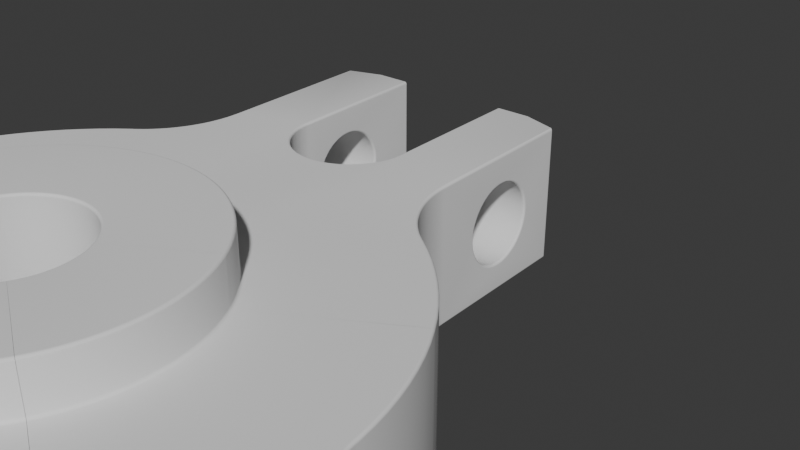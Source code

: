 # Source: Simetrica.blend  (saved by Blender 4.3.34; exported with 4.5.12 LTS)
import bpy
from mathutils import Matrix  # noqa: F401  (used for matrix-valued properties, if any)

bpy.ops.wm.read_factory_settings(use_empty=True)
scene = bpy.context.scene
scene.name = 'Scene'

# ---- collections
col_collection = bpy.data.collections.new('Collection'); scene.collection.children.link(col_collection)

# ---- node groups
ng_smooth_by_angle = bpy.data.node_groups.new('Smooth by Angle', 'GeometryNodeTree')
_s = ng_smooth_by_angle.interface.new_socket(name='Mesh', in_out='OUTPUT', socket_type='NodeSocketGeometry')
_s = ng_smooth_by_angle.interface.new_socket(name='Mesh', in_out='INPUT', socket_type='NodeSocketGeometry')
_s = ng_smooth_by_angle.interface.new_socket(name='Angle', in_out='INPUT', socket_type='NodeSocketFloat')
_s.subtype = 'ANGLE'
_s.default_value = 0.5236
_s.min_value = 0.0
_s.max_value = 3.142
_s.description = 'Maximum face angle for smooth edges'
_s = ng_smooth_by_angle.interface.new_socket(name='Ignore Sharpness', in_out='INPUT', socket_type='NodeSocketBool')
_s.force_non_field = True
ng_smooth_by_angle.description = 'Set the sharpness of mesh edges based on the angle between the neighboring faces'
ng_smooth_by_angle.is_modifier = True
_N = ng_smooth_by_angle.nodes; _L = ng_smooth_by_angle.links
n0 = _N.new('GeometryNodeSetShadeSmooth'); n0.name = 'Set Shade Smooth'; n0.location = (120, -80)
n0.domain = 'EDGE'
n1 = _N.new('GeometryNodeSetShadeSmooth'); n1.name = 'Set Shade Smooth.001'; n1.location = (300, -80)
n2 = _N.new('NodeGroupOutput'); n2.name = 'Group Output'; n2.location = (480, -80)
n3 = _N.new('GeometryNodeInputMeshEdgeAngle'); n3.name = 'Edge Angle'; n3.location = (-440, -240)
n4 = _N.new('NodeGroupInput'); n4.name = 'Group Input'; n4.location = (-80, -80)
n5 = _N.new('GeometryNodeInputEdgeSmooth'); n5.name = 'Is Edge Smooth'; n5.location = (-260, -120)
n6 = _N.new('GeometryNodeInputShadeSmooth'); n6.name = 'Is Shade Smooth'; n6.location = (-440, -397)
n7 = _N.new('FunctionNodeCompare'); n7.name = 'Compare'; n7.location = (-260, -260)
n7.operation = 'LESS_EQUAL'
n7.inputs[6].default_value = (0.0, 0.0, 0.0, 0.0)
n7.inputs[7].default_value = (0.0, 0.0, 0.0, 0.0)
n8 = _N.new('FunctionNodeBooleanMath'); n8.name = 'Boolean Math.001'; n8.location = (-80, -260)
n9 = _N.new('NodeGroupInput'); n9.name = 'Group Input.001'; n9.location = (-440, -329)
n10 = _N.new('NodeGroupInput'); n10.name = 'Group Input.002'; n10.location = (-259, -189)
n11 = _N.new('FunctionNodeBooleanMath'); n11.name = 'Boolean Math'; n11.location = (-80, -149)
n11.operation = 'OR'
n12 = _N.new('FunctionNodeBooleanMath'); n12.name = 'Boolean Math.002'; n12.location = (-260, -380)
n12.operation = 'OR'
n13 = _N.new('NodeGroupInput'); n13.name = 'Group Input.003'; n13.location = (-440, -460)
_L.new(n3.outputs[0], n7.inputs[0])
_L.new(n1.outputs[0], n2.inputs[0])
_L.new(n9.outputs[1], n7.inputs[1])
_L.new(n7.outputs[0], n8.inputs[0])
_L.new(n4.outputs[0], n0.inputs[0])
_L.new(n0.outputs[0], n1.inputs[0])
_L.new(n8.outputs[0], n0.inputs[2])
_L.new(n10.outputs[2], n11.inputs[1])
_L.new(n5.outputs[0], n11.inputs[0])
_L.new(n11.outputs[0], n0.inputs[1])
_L.new(n13.outputs[2], n12.inputs[1])
_L.new(n6.outputs[0], n12.inputs[0])
_L.new(n12.outputs[0], n8.inputs[1])
n2.is_active_output = True

# ---- world
world_world = bpy.data.worlds.new('World'); scene.world = world_world
world_world.use_nodes = True; world_world.node_tree.nodes.clear()
_N = world_world.node_tree.nodes; _L = world_world.node_tree.links
n0 = _N.new('ShaderNodeOutputWorld'); n0.name = 'World Output'; n0.location = (300, 300)
n1 = _N.new('ShaderNodeBackground'); n1.name = 'Background'; n1.location = (10, 300)
n1.inputs[0].default_value = (0.05088, 0.05088, 0.05088, 1.0)
_L.new(n1.outputs[0], n0.inputs[0])
n0.is_active_output = True
world_world.color = (0.05088, 0.05088, 0.05088)
world_world.sun_shadow_jitter_overblur = 0.0

# ---- meshes
me_plane = bpy.data.meshes.new('Plane')
me_plane.from_pydata([(0.608, 2.327, 0.3234), (0.7813, 1.177, 0.3234), (1.183, 0.7679, 0.3234), (0.167, 1.468, 0.3234), (0.2556, 1.596, 0.3234), (0.2617, 1.617, 0.3234), (0.6471, 1.362, 0.3234), (0.6858, 1.288, 0.3234), (0.7364, 1.221, 0.3234), (0.227, 1.535, 0.3234), (0.2328, 1.544, 0.3234), (0.2589, 1.607, 0.3234), (0.6107, 1.503, 0.3234), (0.7227, 1.237, 0.3234), (0.6081, 1.545, 0.3234), (0.1195, 1.438, 0.3234), (0.6264, 1.421, 0.3234), (0.6212, 1.442, 0.3234), (0.675, 1.306, 0.3234), (0.8141, 1.151, 0.3234), (0.2688, 1.142, 0.3234), (0.1488, 1.455, 0.3234), (0.2432, 1.564, 0.3234), (0.7974, 1.164, 0.3234), (0.6325, 1.401, 0.3234), (0.7508, 1.206, 0.3234), (0.2382, 1.554, 0.3234), (0.6134, 1.483, 0.3234), (1.141, 0.8288, 0.3234), (1.048, 0.9435, 0.3234), (0.9435, 1.048, 0.3234), (0.8288, 1.141, 0.3234), (0.609, 1.524, 0.3234), (0.09895, 1.429, 0.3234), (0.2687, 1.684, 0.3234), (1.221, 0.705, 0.3234), (0.05589, 1.416, 0.3234), (0.06685, 1.418, 0.3234), (0.2141, 1.516, 0.3234), (0.2478, 1.575, 0.3234), (0.2688, 2.381, 0.3234), (0.158, 1.461, 0.3234), (0.1998, 1.499, 0.3234), (0.2071, 1.507, 0.3234), (0.2519, 1.585, 0.3234), (0.264, 1.628, 0.3234), (0.04483, 1.414, 0.3234), (0.1756, 1.475, 0.3234), (0.184, 1.483, 0.3234), (1.096, 0.8873, 0.3234), (0.1093, 1.433, 0.3234), (0.1392, 1.449, 0.3234), (0.2683, 1.662, 0.3234), (0.6168, 1.462, 0.3234), (0.7657, 1.191, 0.3234), (0.1295, 1.443, 0.3234), (0.2673, 1.651, 0.3234), (0.2687, 1.673, 0.3234), (0.8873, 1.096, 0.3234), (0.997, 0.997, 0.3234), (0.6556, 1.343, 0.3234), (0.6649, 1.324, 0.3234), (0.03369, 1.412, 0.3234), (0.0884, 1.425, 0.3234), (0.2207, 1.525, 0.3234), (0.1921, 1.491, 0.3234), (0.6393, 1.381, 0.3234), (0.6974, 1.27, 0.3234), (0.7097, 1.253, 0.3234), (0.0, 1.41, 0.3234), (0.02249, 1.411, 0.3234), (0.2659, 1.64, 0.3234), (0.01126, 1.41, 0.3234), (0.07769, 1.421, 0.3234), (0.7813, 1.177, 2.98e-07), (1.183, 0.7679, 2.98e-07), (0.167, 1.468, 2.98e-07), (0.2556, 1.596, 2.98e-07), (0.2617, 1.617, 2.98e-07), (0.6471, 1.362, 2.98e-07), (0.6858, 1.288, 2.98e-07), (0.7364, 1.221, 2.98e-07), (0.227, 1.535, 2.98e-07), (0.2328, 1.544, 2.98e-07), (0.2589, 1.607, 2.98e-07), (0.6107, 1.503, 2.98e-07), (0.7227, 1.237, 2.98e-07), (0.6081, 1.545, 2.98e-07), (0.1195, 1.438, 2.98e-07), (0.6264, 1.421, 2.98e-07), (0.6212, 1.442, 2.98e-07), (0.675, 1.306, 2.98e-07), (0.8141, 1.151, 2.98e-07), (0.1488, 1.455, 2.98e-07), (0.2432, 1.564, 2.98e-07), (0.7974, 1.164, 2.98e-07), (0.6325, 1.401, 2.98e-07), (0.7508, 1.206, 2.98e-07), (0.2382, 1.554, 2.98e-07), (0.6134, 1.483, 2.98e-07), (1.141, 0.8288, 2.98e-07), (1.048, 0.9435, 2.98e-07), (0.9435, 1.048, 2.98e-07), (0.8288, 1.141, 2.98e-07), (0.609, 1.524, 2.98e-07), (0.09895, 1.429, 2.98e-07), (0.2687, 1.684, 2.98e-07), (1.221, 0.705, 0.0), (0.05589, 1.416, 2.98e-07), (0.06685, 1.418, 2.98e-07), (0.2141, 1.516, 2.98e-07), (0.2478, 1.575, 2.98e-07), (0.158, 1.461, 2.98e-07), (0.1998, 1.499, 2.98e-07), (0.2071, 1.507, 2.98e-07), (0.2519, 1.585, 2.98e-07), (0.264, 1.628, 2.98e-07), (0.04483, 1.414, 2.98e-07), (0.1756, 1.475, 2.98e-07), (0.184, 1.483, 2.98e-07), (1.096, 0.8873, 2.98e-07), (0.1093, 1.433, 2.98e-07), (0.1392, 1.449, 2.98e-07), (0.2683, 1.662, 2.98e-07), (0.6168, 1.462, 2.98e-07), (0.7657, 1.191, 2.98e-07), (0.1295, 1.443, 2.98e-07), (0.2673, 1.651, 2.98e-07), (0.2687, 1.673, 2.98e-07), (0.8873, 1.096, 2.98e-07), (0.997, 0.997, 2.98e-07), (0.6556, 1.343, 2.98e-07), (0.6649, 1.324, 2.98e-07), (0.03369, 1.412, 2.98e-07), (0.0884, 1.425, 2.98e-07), (0.2207, 1.525, 2.98e-07), (0.1921, 1.491, 2.98e-07), (0.6393, 1.381, 2.98e-07), (0.6974, 1.27, 2.98e-07), (0.7097, 1.253, 2.98e-07), (2.011e-08, 1.41, 2.98e-07), (0.02249, 1.411, 2.98e-07), (0.2659, 1.64, 2.98e-07), (0.01126, 1.41, 2.98e-07), (0.07769, 1.421, 2.98e-07), (0.608, 2.131, 2.98e-07), (0.608, 2.13, 0.02366), (0.608, 2.125, 0.04695), (0.608, 2.118, 0.0695), (0.608, 2.108, 0.09096), (0.608, 2.095, 0.111), (0.608, 2.08, 0.1292), (0.608, 2.063, 0.1455), (0.608, 2.043, 0.1594), (0.608, 2.023, 0.1708), (0.608, 2.001, 0.1796), (0.608, 1.978, 0.1855), (0.608, 1.954, 0.1884), (0.608, 1.93, 0.1884), (0.608, 1.907, 0.1855), (0.608, 1.884, 0.1796), (0.608, 1.862, 0.1708), (0.608, 1.841, 0.1594), (0.608, 1.822, 0.1455), (0.608, 1.805, 0.1292), (0.608, 1.79, 0.111), (0.608, 1.777, 0.09096), (0.608, 1.767, 0.0695), (0.608, 1.759, 0.04695), (0.608, 1.755, 0.02366), (0.608, 1.753, 2.98e-07), (0.2688, 2.132, 2.428e-07), (0.2688, 2.131, 0.02366), (0.2688, 2.127, 0.04695), (0.2688, 2.119, 0.0695), (0.2688, 2.109, 0.09096), (0.2688, 2.096, 0.111), (0.2688, 2.081, 0.1292), (0.2688, 2.064, 0.1455), (0.2688, 2.045, 0.1594), (0.2688, 2.024, 0.1708), (0.2688, 2.002, 0.1796), (0.2688, 1.979, 0.1855), (0.2688, 1.956, 0.1884), (0.2688, 1.932, 0.1884), (0.2688, 1.908, 0.1855), (0.2688, 1.885, 0.1796), (0.2688, 1.863, 0.1708), (0.2688, 1.842, 0.1594), (0.2688, 1.823, 0.1455), (0.2688, 1.806, 0.1292), (0.2688, 1.791, 0.111), (0.2688, 1.778, 0.09096), (0.2688, 1.768, 0.0695), (0.2688, 1.761, 0.04695), (0.2688, 1.756, 0.02366), (0.2688, 1.755, 2.428e-07), (0.2688, 2.381, 2.98e-07), (0.0, 0.7488, 0.3234), (0.6485, 0.3744, 0.3234), (0.628, 0.4078, 0.3234), (0.6058, 0.4401, 0.3234), (0.5819, 0.4712, 0.3234), (0.5565, 0.501, 0.3234), (0.5295, 0.5295, 0.3234), (0.501, 0.5565, 0.3234), (0.4712, 0.5819, 0.3234), (0.4401, 0.6058, 0.3234), (0.4078, 0.628, 0.3234), (0.3744, 0.6485, 0.3234), (0.3399, 0.6672, 0.3234), (0.3046, 0.6841, 0.3234), (0.2683, 0.6991, 0.3234), (0.2314, 0.7122, 0.3234), (0.1938, 0.7233, 0.3234), (0.1557, 0.7324, 0.3234), (0.1171, 0.7396, 0.3234), (0.07827, 0.7447, 0.3234), (0.03919, 0.7478, 0.3234), (0.0, 0.7488, 0.5264), (0.6485, 0.3744, 0.5264), (0.628, 0.4078, 0.5264), (0.6058, 0.4401, 0.5264), (0.5819, 0.4712, 0.5264), (0.5565, 0.501, 0.5264), (0.5295, 0.5295, 0.5264), (0.501, 0.5565, 0.5264), (0.4712, 0.5819, 0.5264), (0.4401, 0.6058, 0.5264), (0.4078, 0.628, 0.5264), (0.3744, 0.6485, 0.5264), (0.3399, 0.6672, 0.5264), (0.3046, 0.6841, 0.5264), (0.2683, 0.6991, 0.5264), (0.2314, 0.7122, 0.5264), (0.1938, 0.7233, 0.5264), (0.1557, 0.7324, 0.5264), (0.1171, 0.7396, 0.5264), (0.07827, 0.7447, 0.5264), (0.03919, 0.7478, 0.5264), (0.0, 0.3088, 0.5264), (0.2674, 0.1544, 0.5264), (0.259, 0.1682, 0.5264), (0.2498, 0.1815, 0.5264), (0.24, 0.1943, 0.5264), (0.2295, 0.2066, 0.5264), (0.2184, 0.2184, 0.5264), (0.2066, 0.2295, 0.5264), (0.1943, 0.24, 0.5264), (0.1815, 0.2498, 0.5264), (0.1682, 0.259, 0.5264), (0.1544, 0.2674, 0.5264), (0.1402, 0.2751, 0.5264), (0.1256, 0.2821, 0.5264), (0.1107, 0.2883, 0.5264), (0.09543, 0.2937, 0.5264), (0.07992, 0.2983, 0.5264), (0.0642, 0.3021, 0.5264), (0.04831, 0.305, 0.5264), (0.03228, 0.3071, 0.5264), (0.01616, 0.3084, 0.5264), (0.0, 0.3088, 1.863e-09), (0.2674, 0.1544, 1.863e-09), (0.259, 0.1682, 1.863e-09), (0.2498, 0.1815, 1.863e-09), (0.24, 0.1943, 1.863e-09), (0.2295, 0.2066, 1.863e-09), (0.2184, 0.2184, 1.863e-09), (0.2066, 0.2295, 1.863e-09), (0.1943, 0.24, 1.863e-09), (0.1815, 0.2498, 1.863e-09), (0.1682, 0.259, 1.863e-09), (0.1544, 0.2674, 1.863e-09), (0.1402, 0.2751, 1.863e-09), (0.1256, 0.2821, 1.863e-09), (0.1107, 0.2883, 1.863e-09), (0.09543, 0.2937, 1.863e-09), (0.07992, 0.2983, 1.863e-09), (0.0642, 0.3021, 1.863e-09), (0.04831, 0.305, 1.863e-09), (0.03228, 0.3071, 1.863e-09), (0.01616, 0.3084, 1.863e-09), (0.608, 2.327, 2.98e-07), (0.4384, 2.381, 0.3234), (0.4384, 2.381, 2.98e-07)], [], [(28, 49, 29, 59, 30, 58, 31, 208, 207, 206, 205, 204, 203, 202, 201, 200, 199, 35, 2), (14, 20, 31, 19, 23, 1, 54, 25, 8, 13, 68, 67, 7, 18, 61, 60, 6, 66, 24, 16, 17, 53, 27, 12, 32), (208, 31, 20, 213, 212, 211, 210, 209), (73, 37, 36, 46, 62, 70, 72, 69, 198, 218, 217, 216, 215, 214, 213, 20, 63), (33, 63, 20, 48, 47, 3, 41, 21, 51, 55, 15, 50), (48, 20, 14, 34, 57, 52, 56, 71, 45, 5, 11, 4, 44, 39, 22, 26, 10, 9, 64, 38, 43, 42, 65), (34, 14, 0, 40), (48, 65, 136, 119), (17, 90, 124, 53), (53, 124, 99, 27), (65, 42, 113, 136), (24, 96, 89, 16), (6, 79, 137, 66), (43, 38, 110, 114), (66, 137, 96, 24), (13, 86, 139, 68), (38, 64, 135, 110), (60, 131, 79, 6), (23, 95, 74, 1), (64, 9, 82, 135), (67, 138, 80, 7), (2, 75, 100, 28), (10, 26, 98, 83), (8, 81, 86, 13), (28, 100, 120, 49), (26, 22, 94, 98), (1, 74, 125, 54), (49, 120, 101, 29), (22, 39, 111, 94), (19, 92, 95, 23), (29, 101, 130, 59), (39, 44, 115, 111), (59, 130, 102, 30), (44, 4, 77, 115), (32, 104, 87, 14), (4, 11, 84, 77), (69, 72, 143, 140), (18, 91, 132, 61), (11, 5, 78, 84), (72, 70, 141, 143), (7, 80, 91, 18), (5, 45, 116, 78), (70, 62, 133, 141), (25, 97, 81, 8), (45, 71, 142, 116), (62, 46, 117, 133), (54, 125, 97, 25), (71, 56, 127, 142), (46, 36, 108, 117), (31, 103, 92, 19), (56, 52, 123, 127), (37, 73, 144, 109), (52, 57, 128, 123), (73, 63, 134, 144), (57, 34, 106, 128), (63, 33, 105, 134), (33, 50, 121, 105), (9, 10, 83, 82), (50, 15, 88, 121), (16, 89, 90, 17), (15, 55, 126, 88), (36, 37, 109, 108), (55, 51, 122, 126), (35, 107, 75, 2), (42, 43, 114, 113), (51, 21, 93, 122), (30, 102, 129, 58), (47, 48, 119, 118), (21, 41, 112, 93), (58, 129, 103, 31), (61, 132, 131, 60), (41, 3, 76, 112), (68, 139, 138, 67), (3, 47, 118, 76), (12, 85, 104, 32), (27, 99, 85, 12), (196, 195, 169, 170), (195, 194, 168, 169), (194, 193, 167, 168), (193, 192, 166, 167), (192, 191, 165, 166), (191, 190, 164, 165), (190, 189, 163, 164), (189, 188, 162, 163), (188, 187, 161, 162), (187, 186, 160, 161), (186, 185, 159, 160), (185, 184, 158, 159), (184, 183, 157, 158), (183, 182, 156, 157), (182, 181, 155, 156), (181, 180, 154, 155), (180, 179, 153, 154), (179, 178, 152, 153), (178, 177, 151, 152), (177, 176, 150, 151), (176, 175, 149, 150), (175, 174, 148, 149), (174, 173, 147, 148), (173, 172, 146, 147), (172, 171, 145, 146), (213, 214, 235, 234), (207, 228, 227, 206), (200, 221, 220, 199), (214, 215, 236, 235), (208, 229, 228, 207), (201, 222, 221, 200), (215, 216, 237, 236), (209, 230, 229, 208), (202, 223, 222, 201), (216, 217, 238, 237), (210, 231, 230, 209), (203, 224, 223, 202), (217, 218, 239, 238), (211, 232, 231, 210), (204, 225, 224, 203), (218, 198, 219, 239), (212, 233, 232, 211), (205, 226, 225, 204), (213, 234, 233, 212), (206, 227, 226, 205), (241, 220, 221, 242), (242, 221, 222, 243), (243, 222, 223, 244), (244, 223, 224, 245), (245, 224, 225, 246), (246, 225, 226, 247), (247, 226, 227, 248), (248, 227, 228, 249), (249, 228, 229, 250), (250, 229, 230, 251), (251, 230, 231, 252), (252, 231, 232, 253), (253, 232, 233, 254), (254, 233, 234, 255), (255, 234, 235, 256), (256, 235, 236, 257), (257, 236, 237, 258), (258, 237, 238, 259), (259, 238, 239, 260), (260, 239, 219, 240), (243, 264, 263, 242), (258, 279, 278, 257), (251, 272, 271, 250), (244, 265, 264, 243), (259, 280, 279, 258), (252, 273, 272, 251), (245, 266, 265, 244), (260, 281, 280, 259), (253, 274, 273, 252), (246, 267, 266, 245), (240, 261, 281, 260), (254, 275, 274, 253), (247, 268, 267, 246), (255, 276, 275, 254), (248, 269, 268, 247), (256, 277, 276, 255), (249, 270, 269, 248), (242, 263, 262, 241), (257, 278, 277, 256), (250, 271, 270, 249), (284, 197, 40, 283), (0, 14, 87, 170, 169, 168, 167, 166, 165, 164, 163, 162, 161, 160, 159, 158, 157, 156, 155, 154, 153, 152, 151, 150, 149, 148, 147, 146, 145, 282), (40, 197, 171, 172, 173, 174, 175, 176, 177, 178, 179, 180, 181, 182, 183, 184, 185, 186, 187, 188, 189, 190, 191, 192, 193, 194, 195, 196, 106, 34), (0, 283, 40), (282, 284, 283, 0)])
me_plane.polygons.foreach_set('use_smooth', [True] * 166)
_uv = me_plane.uv_layers.new(name='UVMap')
_uv.uv.foreach_set('vector', [0.0, 0.0, 0.0, 0.0, 0.0, 0.0, 0.0, 0.0, 0.0, 0.0, 0.0, 0.0, 0.0, 0.0, 0.0, 0.0, 0.0, 0.0, 0.0, 0.0, 0.0, 0.0, 0.0, 0.0, 0.0, 0.0, 0.0, 0.0, 0.0, 0.0, 0.0, 0.0, 0.0, 0.0, 0.0, 0.0, 0.0, 0.0, 0.0, 0.0, 0.0, 0.0, 0.0, 0.0, 0.0, 0.0, 0.0, 0.0, 0.0, 0.0, 0.0, 0.0, 0.0, 0.0, 0.0, 0.0, 0.0, 0.0, 0.0, 0.0, 0.0, 0.0, 0.0, 0.0, 0.0, 0.0, 0.0, 0.0, 0.0, 0.0, 0.0, 0.0, 0.0, 0.0, 0.0, 0.0, 0.0, 0.0, 0.0, 0.0, 0.0, 0.0, 0.0, 0.0, 0.0, 0.0, 0.0, 0.0, 0.0, 0.0, 0.0, 0.0, 0.0, 0.0, 0.0, 0.0, 0.0, 0.0, 0.0, 0.0, 0.0, 0.0, 0.0, 0.0, 0.0, 0.0, 0.0, 0.0, 0.0, 0.0, 0.0, 0.0, 0.0, 0.0, 0.0, 0.0, 0.0, 0.0, 0.0, 0.0, 0.0, 0.0, 0.0, 0.0, 0.0, 0.0, 0.0, 0.0, 0.0, 0.0, 0.0, 0.0, 0.0, 0.0, 0.0, 0.0, 0.0, 0.0, 0.0, 0.0, 0.0, 0.0, 0.0, 0.0, 0.0, 0.0, 0.0, 0.0, 0.0, 0.0, 0.0, 0.0, 0.0, 0.0, 0.0, 0.0, 0.0, 0.0, 0.0, 0.0, 0.0, 0.0, 0.0, 0.0, 0.0, 0.0, 0.0, 0.0, 0.0, 0.0, 0.0, 0.0, 0.0, 0.0, 0.0, 0.0, 0.0, 0.0, 0.0, 0.0, 0.0, 0.0, 0.0, 0.0, 0.0, 0.0, 0.0, 0.0, 0.0, 0.0, 0.0, 0.0, 0.0, 0.0, 0.0, 0.0, 0.0, 0.0, 0.0, 0.0, 0.0, 0.0, 0.0, 0.0, 0.0, 0.0, 0.0, 0.0, 0.0, 0.0, 0.0, 0.0, 0.0, 0.0, 0.0, 0.0, 0.0, 0.0, 0.0, 0.0, 0.0, 0.0, 0.0, 0.0, 0.0, 0.0, 0.0, 0.0, 0.0, 0.0, 0.0, 0.0, 0.0, 0.0, 0.0, 0.0, 0.0, 0.0, 0.0, 0.0, 0.0, 0.0, 0.0, 0.0, 0.0, 0.0, 0.0, 0.0, 0.0, 0.0, 0.0, 0.0, 0.0, 0.0, 0.0, 0.0, 0.0, 0.0, 0.0, 0.0, 0.0, 0.0, 0.0, 0.0, 0.0, 0.0, 0.0, 0.0, 0.0, 0.0, 0.0, 0.0, 0.0, 0.0, 0.0, 0.0, 0.0, 0.0, 0.0, 0.0, 0.0, 0.0, 0.0, 0.0, 0.0, 0.0, 0.0, 0.0, 0.0, 0.0, 0.0, 0.0, 0.0, 0.0, 0.0, 0.0, 0.0, 0.0, 0.0, 0.0, 0.0, 0.0, 0.0, 0.0, 0.0, 0.0, 0.0, 0.0, 0.0, 0.0, 0.0, 0.0, 0.0, 0.0, 0.0, 0.0, 0.0, 0.0, 0.0, 0.0, 0.0, 0.0, 0.0, 0.0, 0.0, 0.0, 0.0, 0.0, 0.0, 0.0, 0.0, 0.0, 0.0, 0.0, 0.0, 0.0, 0.0, 0.0, 0.0, 0.0, 0.0, 0.0, 0.0, 0.0, 0.0, 0.0, 0.0, 0.0, 0.0, 0.0, 0.0, 0.0, 0.0, 0.0, 0.0, 0.0, 0.0, 0.0, 0.0, 0.0, 0.0, 0.0, 0.0, 0.0, 0.0, 0.0, 0.0, 0.0, 0.0, 0.0, 0.0, 0.0, 0.0, 0.0, 0.0, 0.0, 0.0, 0.0, 0.0, 0.0, 0.0, 0.0, 0.0, 0.0, 0.0, 0.0, 0.0, 0.0, 0.0, 0.0, 0.0, 0.0, 0.0, 0.0, 0.0, 0.0, 0.0, 0.0, 0.0, 0.0, 0.0, 0.0, 0.0, 0.0, 0.0, 0.0, 0.0, 0.0, 0.0, 0.0, 0.0, 0.0, 0.0, 0.0, 0.0, 0.0, 0.0, 0.0, 0.0, 0.0, 0.0, 0.0, 0.0, 0.0, 0.0, 0.0, 0.0, 0.0, 0.0, 0.0, 0.0, 0.0, 0.0, 0.0, 0.0, 0.0, 0.0, 0.0, 0.0, 0.0, 0.0, 0.0, 0.0, 0.0, 0.0, 0.0, 0.0, 0.0, 0.0, 0.0, 0.0, 0.0, 0.0, 0.0, 0.0, 0.0, 0.0, 0.0, 0.0, 0.0, 0.0, 0.0, 0.0, 0.0, 0.0, 0.0, 0.0, 0.0, 0.0, 0.0, 0.0, 0.0, 0.0, 0.0, 0.0, 0.0, 0.0, 0.0, 0.0, 0.0, 0.0, 0.0, 0.0, 0.0, 0.0, 0.0, 0.0, 0.0, 0.0, 0.0, 0.0, 0.0, 0.0, 0.0, 0.0, 0.0, 0.0, 0.0, 0.0, 0.0, 0.0, 0.0, 0.0, 0.0, 0.0, 0.0, 0.0, 0.0, 0.0, 0.0, 0.0, 0.0, 0.0, 0.0, 0.0, 0.0, 0.0, 0.0, 0.0, 0.0, 0.0, 0.0, 0.0, 0.0, 0.0, 0.0, 0.0, 0.0, 0.0, 0.0, 0.0, 0.0, 0.0, 0.0, 0.0, 0.0, 0.0, 0.0, 0.0, 0.0, 0.0, 0.0, 0.0, 0.0, 0.0, 0.0, 0.0, 0.0, 0.0, 0.0, 0.0, 0.0, 0.0, 0.0, 0.0, 0.0, 0.0, 0.0, 0.0, 0.0, 0.0, 0.0, 0.0, 0.0, 0.0, 0.0, 0.0, 0.0, 0.0, 0.0, 0.0, 0.0, 0.0, 0.0, 0.0, 0.0, 0.0, 0.0, 0.0, 0.0, 0.0, 0.0, 0.0, 0.0, 0.0, 0.0, 0.0, 0.0, 0.0, 0.0, 0.0, 0.0, 0.0, 0.0, 0.0, 0.0, 0.0, 0.0, 0.0, 0.0, 0.0, 0.0, 0.0, 0.0, 0.0, 0.0, 0.0, 0.0, 0.0, 0.0, 0.0, 0.0, 0.0, 0.0, 0.0, 0.0, 0.0, 0.0, 0.0, 0.0, 0.0, 0.0, 0.0, 0.0, 0.0, 0.0, 0.0, 0.0, 0.0, 0.0, 0.0, 0.0, 0.0, 0.0, 0.0, 0.0, 0.0, 0.0, 0.0, 0.0, 0.0, 0.0, 0.0, 0.0, 0.0, 0.0, 0.0, 0.0, 0.0, 0.0, 0.0, 0.0, 0.0, 0.0, 0.0, 0.0, 0.0, 0.0, 0.0, 0.0, 0.0, 0.0, 0.0, 0.0, 0.0, 0.0, 0.0, 0.0, 0.0, 0.0, 0.0, 0.0, 0.0, 0.0, 0.0, 0.0, 0.0, 0.0, 0.0, 0.0, 0.0, 0.0, 0.0, 0.0, 0.0, 0.0, 0.0, 0.0, 0.0, 0.0, 0.0, 0.0, 0.0, 0.0, 0.0, 0.0, 0.0, 0.0, 0.0, 0.0, 0.0, 0.0, 0.0, 0.0, 0.0, 0.0, 0.0, 0.0, 0.0, 0.0, 0.0, 0.0, 0.0, 0.0, 0.0, 0.0, 0.0, 0.0, 0.0, 0.0, 0.0, 0.0, 0.0, 0.0, 0.0, 0.0, 0.0, 0.0, 0.0, 0.0, 0.0, 0.0, 0.0, 0.0, 0.0, 0.0, 0.0, 0.0, 0.0, 0.0, 0.0, 0.0, 0.0, 0.0, 0.0, 0.0, 0.0, 0.0, 0.0, 0.0, 0.0, 0.0, 0.0, 0.0, 0.0, 0.0, 0.0, 0.0, 0.0, 0.0, 0.0, 0.0, 0.0, 0.0, 0.0, 0.0, 0.0, 0.0, 0.0, 0.0, 0.0, 0.0, 0.0, 0.0, 0.0, 0.0, 0.0, 0.0, 0.0, 0.0, 0.0, 0.0, 0.0, 0.0, 0.0, 0.0, 0.0, 0.0, 0.0, 0.0, 0.0, 0.0, 0.0, 0.0, 0.0, 0.0, 0.0, 0.0, 0.0, 0.0, 0.0, 0.0, 0.0, 0.0, 0.0, 0.0, 0.0, 0.0, 0.0, 0.0, 0.0, 0.0, 0.0, 0.0, 0.0, 0.0, 0.0, 0.0, 0.0, 0.0, 0.0, 0.0, 0.0, 0.0, 0.0, 0.0, 0.0, 0.0, 0.0, 0.0, 0.0, 0.0, 0.0, 0.0, 0.0, 0.0, 0.0, 0.0, 0.0, 0.0, 0.0, 0.0, 0.0, 0.0, 0.0, 0.0, 0.0, 0.0, 0.0, 0.0, 0.0, 0.0, 0.0, 0.0, 0.0, 0.0, 0.0, 0.0, 0.0, 0.0, 0.0, 0.0, 0.0, 0.0, 0.0, 0.0, 0.0, 0.0, 0.0, 0.0, 0.0, 0.0, 0.0, 0.0, 0.0, 0.0, 0.0, 0.0, 0.0, 0.0, 0.0, 0.0, 0.0, 0.0, 0.0, 0.0, 0.0, 0.0, 0.0, 0.0, 0.0, 0.0, 0.0, 0.0, 0.0, 0.0, 0.0, 0.0, 0.0, 0.0, 0.0, 0.0, 0.0, 0.0, 0.0, 0.0, 0.0, 0.0, 0.0, 0.0, 0.0, 0.0, 0.0, 0.0, 0.0, 0.0, 0.0, 0.0, 0.0, 0.0, 0.0, 0.0, 0.0, 0.0, 0.0, 0.0, 0.0, 0.0, 0.0, 0.0, 0.0, 0.0, 0.0, 0.0, 0.0, 0.0, 0.0, 0.0, 0.0, 0.0, 0.0, 0.0, 0.0, 0.0, 0.0, 0.0, 0.0, 0.0, 0.0, 0.0, 0.0, 0.0, 0.0, 0.0, 0.0, 0.0, 0.0, 0.0, 0.0, 0.0, 0.0, 0.0, 0.0, 0.0, 0.0, 0.0, 0.0, 0.0, 0.0, 0.0, 0.0, 0.0, 0.0, 0.0, 0.0, 0.0, 0.0, 0.0, 0.0, 0.0, 0.0, 0.0, 0.0, 0.0, 0.0, 0.0, 0.0, 0.0, 0.0, 0.0, 0.0, 0.0, 0.0, 0.0, 0.0, 0.0, 0.0, 0.0, 0.0, 0.0, 0.0, 0.0, 0.0, 0.0, 0.0, 0.0, 0.0, 0.0, 0.0, 0.0, 0.0, 0.0, 0.0, 0.0, 0.0, 0.0, 0.0, 0.0, 0.0, 0.0, 0.0, 0.0, 0.0, 0.0, 0.0, 0.0, 0.0, 0.0, 0.0, 0.0, 0.0, 0.0, 0.0, 0.0, 0.0, 0.0, 0.0, 0.0, 0.0, 0.0, 0.0, 0.0, 0.0, 0.0, 0.0, 0.0, 0.0, 0.0, 0.0, 0.0, 0.0, 0.0, 0.0, 0.0, 0.0, 0.0, 0.0, 0.0, 0.0, 0.0, 0.0, 0.0, 0.0, 0.0, 0.0, 0.0, 0.0, 0.0, 0.0, 0.0, 0.0, 0.0, 0.0, 0.0, 0.0, 0.0, 0.0, 0.0, 0.0, 0.0, 0.0, 0.0, 0.0, 0.0, 0.0, 0.0, 0.0, 0.0, 0.0, 0.0, 0.0, 0.0, 0.0, 0.0, 0.0, 0.0, 0.0, 0.0, 0.0, 0.0, 0.0, 0.0, 0.0, 0.0, 0.0, 0.0, 0.0, 0.0, 0.0, 0.0, 0.0, 0.0, 0.0, 0.0, 0.0, 0.0, 0.0, 0.0, 0.0, 0.0, 0.0, 0.0, 0.0, 0.0, 0.0, 0.0, 0.0, 0.0, 0.0, 0.0, 0.0, 0.0, 0.0, 0.0, 0.0, 0.0, 0.0, 0.0, 0.0, 0.0, 0.0, 0.0, 0.0, 0.0, 0.0, 0.0, 0.0, 0.0, 0.0, 0.0, 0.0, 0.0, 0.0, 0.0, 0.0, 0.0, 0.0, 0.0, 0.0, 0.0, 0.0, 0.0, 0.0, 0.0, 0.0, 0.0, 0.0, 0.0, 0.0, 0.0, 0.0, 0.0, 0.0, 0.0, 0.0, 0.0, 0.0, 0.0, 0.0, 0.0, 0.0, 0.0, 0.0, 0.0, 0.0, 0.0, 0.0, 0.0, 0.0, 0.0, 0.0, 0.0, 0.0, 0.0, 0.0, 0.0, 0.0, 0.0, 0.0, 0.0, 0.0, 0.0, 0.0, 0.0, 0.0, 0.0, 0.0, 0.0, 0.0, 0.0, 0.0, 0.0, 0.0, 0.0, 0.0, 0.0, 0.0, 0.0, 0.0, 0.0, 0.0, 0.0, 0.0, 0.0, 0.0, 0.0, 0.0, 0.0, 0.0, 0.0, 0.0, 0.0, 0.0, 0.0, 0.0, 0.0, 0.0, 0.0, 0.0, 0.0, 0.0, 0.0, 0.0, 0.0, 0.0, 0.0, 0.0, 0.0, 0.0, 0.0, 0.0, 0.0, 0.0, 0.0, 0.0, 0.0, 0.0, 0.0, 0.0, 0.0, 0.0, 0.0, 0.0, 0.0, 0.0, 0.0, 0.0, 0.0, 0.0, 0.0, 0.0, 0.0, 0.0, 0.0, 0.0, 0.0, 0.0, 0.0, 0.0, 0.0, 0.0, 0.0, 0.0, 0.0, 0.0, 0.0, 0.0, 0.0, 0.0, 0.0, 0.0, 0.0, 0.0, 0.0, 0.0, 0.0, 0.0, 0.0, 0.0, 0.0, 0.0, 0.0, 0.0, 0.0, 0.0, 0.0, 0.0, 0.0, 0.0, 0.0, 0.0, 0.0, 0.0, 0.0, 0.0, 0.0, 0.0, 0.0, 0.0, 0.0, 0.0, 0.0, 0.0, 0.0, 0.0, 0.0, 0.0, 0.0, 0.0, 0.0, 0.0, 0.0, 0.0, 0.0, 0.0, 0.0, 0.0, 0.0, 0.0, 0.0, 0.0, 0.0, 0.0, 0.0, 0.0, 0.0, 0.0, 0.0, 0.0, 0.0, 0.0, 0.0, 0.0, 0.0, 0.0, 0.0, 0.0, 0.0, 0.0, 0.0, 0.0, 0.0, 0.0, 0.0, 0.0, 0.0, 0.0, 0.0, 0.0, 0.0, 0.0, 0.0, 0.0, 0.0, 0.0, 0.0, 0.0, 0.0, 0.0, 0.0, 0.0, 0.0, 0.0, 0.0, 0.0, 0.0, 0.0, 0.0, 0.0, 0.0, 0.0, 0.0, 0.0, 0.0, 0.0, 0.0, 0.0, 0.0, 0.0, 0.0, 0.0, 0.0, 0.0, 0.0, 0.0, 0.0, 0.0, 0.0, 0.0, 0.0, 0.0, 0.0, 0.0, 0.0, 0.0, 0.0, 0.0, 0.0, 0.0, 0.0, 0.0, 0.0, 0.0, 0.0, 0.0, 0.0, 0.0, 0.0, 0.0, 0.0, 0.0, 0.0, 0.0, 0.0, 0.0, 0.0, 0.0, 0.0, 0.0, 0.0, 0.0, 0.0, 0.0, 0.0, 0.0, 0.0, 0.0, 0.0, 0.0, 0.0, 0.0, 0.0, 0.0, 0.0, 0.0, 0.0, 0.0, 0.0, 0.0, 0.0, 0.0, 0.0, 0.0, 0.0, 0.0, 0.0, 0.0, 0.0, 0.0, 0.0, 0.0, 0.0, 0.0, 0.0, 0.0, 0.0, 0.0, 0.0, 0.0, 0.0, 0.0, 0.0, 0.0, 0.0, 0.0, 0.0, 0.0, 0.0, 0.0, 0.0, 0.0, 0.0, 0.0, 0.0, 0.0, 0.0, 0.0, 0.0, 0.0, 0.0, 0.0, 0.0, 0.0, 0.0, 0.0, 0.0, 0.0, 0.0, 0.0, 0.0, 0.0, 0.0, 0.0, 0.0, 0.0, 0.0, 0.0, 0.0, 0.0, 0.0, 0.0, 0.0, 0.0, 0.0, 0.0, 0.0, 0.0, 0.0, 0.0, 0.0, 0.0, 0.0, 0.0, 0.0, 0.0, 0.0, 0.0, 0.0, 0.0, 0.0, 0.0, 0.0, 0.0, 0.0, 0.0, 0.0, 0.0, 0.0, 0.0, 0.0, 0.0, 0.0, 0.0, 0.0, 0.0, 0.0, 0.0, 0.0, 0.0, 0.0, 0.0, 0.0, 0.0, 0.0, 0.0, 0.0, 0.0, 0.0, 0.0, 0.0, 0.0, 0.0, 0.0, 0.0, 0.0, 0.0, 0.0, 0.0, 0.0, 0.0, 0.0, 0.0, 0.0, 0.0, 0.0, 0.0, 0.0, 0.0, 0.0, 0.0])
_uv = me_plane.uv_layers.new(name='automap')
_uv.uv.foreach_set('vector', [0.5091, 0.1148, 0.4994, 0.1478, 0.488, 0.1802, 0.4749, 0.212, 0.4601, 0.2431, 0.4438, 0.2733, 0.4259, 0.3027, 0.1569, 0.1506, 0.1672, 0.1355, 0.1767, 0.1199, 0.1854, 0.1039, 0.1933, 0.08736, 0.2002, 0.07047, 0.2063, 0.05325, 0.2114, 0.03573, 0.2156, 0.01796, 0.2189, 4.225e-08, 0.5232, 0.04753, 0.517, 0.08135, 0.3979, 0.5155, 0.1829, 0.3974, 0.4259, 0.3027, 0.4213, 0.3097, 0.4162, 0.318, 0.4114, 0.3266, 0.407, 0.3353, 0.4029, 0.3441, 0.3993, 0.3532, 0.396, 0.3624, 0.3931, 0.3717, 0.3906, 0.3811, 0.3885, 0.3906, 0.3868, 0.4002, 0.3855, 0.4099, 0.3846, 0.4196, 0.3841, 0.4294, 0.384, 0.4391, 0.3843, 0.4489, 0.3851, 0.4586, 0.3862, 0.4683, 0.3878, 0.4779, 0.3897, 0.4875, 0.3921, 0.4969, 0.3948, 0.5063, 0.1569, 0.1506, 0.4259, 0.3027, 0.1829, 0.3974, 0.09439, 0.2168, 0.1083, 0.2049, 0.1215, 0.1923, 0.134, 0.179, 0.1458, 0.1651, 0.1467, 0.5508, 0.1415, 0.5513, 0.1363, 0.552, 0.1311, 0.5529, 0.126, 0.5541, 0.1209, 0.5555, 0.1159, 0.5571, 0.111, 0.5588, 1.232e-08, 0.2715, 0.01686, 0.2645, 0.03332, 0.2566, 0.04935, 0.2479, 0.0649, 0.2383, 0.07993, 0.2279, 0.09439, 0.2168, 0.1829, 0.3974, 0.1519, 0.5505, 0.1572, 0.5504, 0.1519, 0.5505, 0.1829, 0.3974, 0.2032, 0.5596, 0.1983, 0.5577, 0.1933, 0.5561, 0.1883, 0.5546, 0.1832, 0.5534, 0.178, 0.5524, 0.1728, 0.5515, 0.1676, 0.551, 0.1624, 0.5506, 0.2032, 0.5596, 0.1829, 0.3974, 0.3979, 0.5155, 0.2738, 0.633, 0.2719, 0.6281, 0.2698, 0.6233, 0.2676, 0.6186, 0.2651, 0.6139, 0.2624, 0.6094, 0.2595, 0.605, 0.2565, 0.6008, 0.2533, 0.5966, 0.2499, 0.5926, 0.2463, 0.5888, 0.2426, 0.5851, 0.2387, 0.5815, 0.2347, 0.5782, 0.2306, 0.575, 0.2263, 0.5719, 0.2219, 0.5691, 0.2173, 0.5664, 0.2127, 0.5639, 0.208, 0.5617, 0.2738, 0.633, 0.3979, 0.5155, 0.5232, 0.84, 0.3758, 0.897, 0.6739, 0.7434, 0.6739, 0.7384, 0.8245, 0.7384, 0.8245, 0.7434, 0.6739, 0.4297, 0.5232, 0.4297, 0.5232, 0.42, 0.6739, 0.42, 0.6739, 0.42, 0.5232, 0.42, 0.5232, 0.4104, 0.6739, 0.4104, 0.6739, 0.7384, 0.6739, 0.7334, 0.8245, 0.7334, 0.8245, 0.7384, 0.6739, 0.4491, 0.5232, 0.4491, 0.5232, 0.4394, 0.6739, 0.4394, 0.6739, 0.4686, 0.5232, 0.4686, 0.5232, 0.4588, 0.6739, 0.4588, 0.6739, 0.7284, 0.6739, 0.7233, 0.8245, 0.7233, 0.8245, 0.7284, 0.6739, 0.4588, 0.5232, 0.4588, 0.5232, 0.4491, 0.6739, 0.4491, 0.6739, 0.5354, 0.5232, 0.5354, 0.5232, 0.5261, 0.6739, 0.5261, 0.6739, 0.7233, 0.6739, 0.7181, 0.8245, 0.7181, 0.8245, 0.7233, 0.6739, 0.4783, 0.5232, 0.4783, 0.5232, 0.4686, 0.6739, 0.4686, 0.6739, 0.5794, 0.5232, 0.5794, 0.5232, 0.571, 0.6739, 0.571, 0.6739, 0.7181, 0.6739, 0.7129, 0.8245, 0.7129, 0.8245, 0.7181, 0.6739, 0.5167, 0.5232, 0.5167, 0.5232, 0.5073, 0.6739, 0.5073, 0.6739, 0.8145, 0.5232, 0.8145, 0.5232, 0.7812, 0.6739, 0.7812, 0.6739, 0.7077, 0.6739, 0.7025, 0.8245, 0.7025, 0.8245, 0.7077, 0.6739, 0.5445, 0.5232, 0.5445, 0.5232, 0.5354, 0.6739, 0.5354, 0.6739, 0.7812, 0.5232, 0.7812, 0.5232, 0.7483, 0.6739, 0.7483, 0.6739, 0.7025, 0.6739, 0.6972, 0.8245, 0.6972, 0.8245, 0.7025, 0.6739, 0.571, 0.5232, 0.571, 0.5232, 0.5623, 0.6739, 0.5623, 0.6739, 0.7483, 0.5232, 0.7483, 0.5232, 0.7161, 0.6739, 0.7161, 0.6739, 0.6972, 0.6739, 0.692, 0.8245, 0.692, 0.8245, 0.6972, 0.6739, 0.5876, 0.5232, 0.5876, 0.5232, 0.5794, 0.6739, 0.5794, 0.6739, 0.7161, 0.5232, 0.7161, 0.5232, 0.6845, 0.6739, 0.6845, 0.6739, 0.692, 0.6739, 0.6868, 0.8245, 0.6868, 0.8245, 0.692, 0.6739, 0.6845, 0.5232, 0.6845, 0.5232, 0.6537, 0.6739, 0.6537, 0.6739, 0.6868, 0.6739, 0.6815, 0.8245, 0.6815, 0.8245, 0.6868, 0.6739, 0.3915, 0.5232, 0.3915, 0.5232, 0.3822, 0.6739, 0.3822, 0.6739, 0.6815, 0.6739, 0.6764, 0.8245, 0.6764, 0.8245, 0.6815, 0.5232, 0.8502, 0.5285, 0.8502, 0.5285, 1.0, 0.5232, 1.0, 0.6739, 0.4977, 0.5232, 0.4977, 0.5232, 0.488, 0.6739, 0.488, 0.6739, 0.6764, 0.6739, 0.6712, 0.8245, 0.6712, 0.8245, 0.6764, 0.5285, 0.8502, 0.5337, 0.8502, 0.5337, 1.0, 0.5285, 1.0, 0.6739, 0.5073, 0.5232, 0.5073, 0.5232, 0.4977, 0.6739, 0.4977, 0.6739, 0.6712, 0.6739, 0.6661, 0.8245, 0.6661, 0.8245, 0.6712, 0.5337, 0.8502, 0.5389, 0.8501, 0.5389, 0.9999, 0.5337, 1.0, 0.6739, 0.5535, 0.5232, 0.5535, 0.5232, 0.5445, 0.6739, 0.5445, 0.6739, 0.6661, 0.6739, 0.6611, 0.8245, 0.6611, 0.8245, 0.6661, 0.5389, 0.8501, 0.5442, 0.8501, 0.5442, 0.9999, 0.5389, 0.9999, 0.6739, 0.5623, 0.5232, 0.5623, 0.5232, 0.5535, 0.6739, 0.5535, 0.6739, 0.6611, 0.6739, 0.6561, 0.8245, 0.6561, 0.8245, 0.6611, 0.5442, 0.8501, 0.5493, 0.85, 0.5493, 0.9998, 0.5442, 0.9999, 0.6739, 0.5946, 0.5232, 0.5946, 0.5232, 0.5876, 0.6739, 0.5876, 0.6739, 0.6561, 0.6739, 0.6512, 0.8245, 0.6512, 0.8245, 0.6561, 0.5545, 0.8499, 0.5596, 0.8498, 0.5596, 0.9996, 0.5545, 0.9997, 0.6739, 0.6512, 0.6739, 0.6464, 0.8245, 0.6464, 0.8245, 0.6512, 0.5596, 0.8498, 0.5646, 0.8496, 0.5646, 0.9994, 0.5596, 0.9996, 0.6739, 0.6464, 0.6739, 0.6416, 0.8245, 0.6416, 0.8245, 0.6464, 0.5646, 0.8496, 0.5696, 0.8494, 0.5696, 0.9992, 0.5646, 0.9994, 0.5696, 0.8494, 0.5745, 0.8492, 0.5745, 0.999, 0.5696, 0.9992, 0.6739, 0.7129, 0.6739, 0.7077, 0.8245, 0.7077, 0.8245, 0.7129, 0.5745, 0.8492, 0.5793, 0.849, 0.5793, 0.9988, 0.5745, 0.999, 0.6739, 0.4394, 0.5232, 0.4394, 0.5232, 0.4297, 0.6739, 0.4297, 0.5793, 0.849, 0.584, 0.8488, 0.584, 0.9986, 0.5793, 0.9988, 0.5493, 0.85, 0.5545, 0.8499, 0.5545, 0.9997, 0.5493, 0.9998, 0.584, 0.8488, 0.5886, 0.8485, 0.5886, 0.9983, 0.584, 0.9986, 0.6739, 0.8482, 0.5232, 0.8482, 0.5232, 0.8145, 0.6739, 0.8145, 0.6739, 0.7334, 0.6739, 0.7284, 0.8245, 0.7284, 0.8245, 0.7334, 0.5886, 0.8485, 0.5931, 0.8482, 0.5931, 0.998, 0.5886, 0.9983, 0.6739, 0.6537, 0.5232, 0.6537, 0.5232, 0.6237, 0.6739, 0.6237, 0.6739, 0.7482, 0.6739, 0.7434, 0.8245, 0.7434, 0.8245, 0.7482, 0.6739, 0.7622, 0.6739, 0.7576, 0.8245, 0.7576, 0.8245, 0.7622, 0.6739, 0.6237, 0.5232, 0.6237, 0.5232, 0.5946, 0.6739, 0.5946, 0.6739, 0.488, 0.5232, 0.488, 0.5232, 0.4783, 0.6739, 0.4783, 0.6739, 0.7576, 0.6739, 0.753, 0.8245, 0.753, 0.8245, 0.7576, 0.6739, 0.5261, 0.5232, 0.5261, 0.5232, 0.5167, 0.6739, 0.5167, 0.6739, 0.753, 0.6739, 0.7482, 0.8245, 0.7482, 0.8245, 0.753, 0.6739, 0.4009, 0.5232, 0.4009, 0.5232, 0.3915, 0.6739, 0.3915, 0.6739, 0.4104, 0.5232, 0.4104, 0.5232, 0.4009, 0.6739, 0.4009, 0.9201, 0.5972, 0.9311, 0.5972, 0.9311, 0.7551, 0.9201, 0.7551, 0.9311, 0.5972, 0.9421, 0.5972, 0.9421, 0.7551, 0.9311, 0.7551, 0.9421, 0.5972, 0.9529, 0.5973, 0.9529, 0.7552, 0.9421, 0.7551, 0.9529, 0.5973, 0.9633, 0.5974, 0.9633, 0.7553, 0.9529, 0.7552, 0.9633, 0.5974, 0.9732, 0.5975, 0.9732, 0.7555, 0.9633, 0.7553, 0.9732, 0.5975, 0.9824, 0.5977, 0.9824, 0.7557, 0.9732, 0.7555, 0.9824, 0.5977, 0.9908, 0.5979, 0.9908, 0.7559, 0.9824, 0.7557, 0.786, 0.9202, 0.777, 0.9202, 0.777, 0.7622, 0.786, 0.7622, 0.777, 0.9202, 0.7674, 0.9203, 0.7674, 0.7623, 0.777, 0.7622, 0.7674, 0.9203, 0.7571, 0.9203, 0.7571, 0.7623, 0.7674, 0.7623, 0.7571, 0.9203, 0.7464, 0.9204, 0.7464, 0.7623, 0.7571, 0.7623, 0.7464, 0.9204, 0.7354, 0.9204, 0.7354, 0.7624, 0.7464, 0.7623, 0.7354, 0.9204, 0.7244, 0.9204, 0.7244, 0.7624, 0.7354, 0.7624, 0.7244, 0.9204, 0.7134, 0.9205, 0.7134, 0.7625, 0.7244, 0.7624, 0.7134, 0.9205, 0.7027, 0.9205, 0.7027, 0.7625, 0.7134, 0.7625, 0.7027, 0.9205, 0.6925, 0.9206, 0.6925, 0.7625, 0.7027, 0.7625, 0.6925, 0.9206, 0.6828, 0.9206, 0.6828, 0.7626, 0.6925, 0.7625, 0.6828, 0.9206, 0.6739, 0.9206, 0.6739, 0.7626, 0.6828, 0.7626, 0.8981, 0.1554, 0.9064, 0.1537, 0.9064, 0.3079, 0.8981, 0.3095, 0.9064, 0.1537, 0.9155, 0.1523, 0.9155, 0.3065, 0.9064, 0.3079, 0.9155, 0.1523, 0.9254, 0.1512, 0.9254, 0.3054, 0.9155, 0.3065, 0.9254, 0.1512, 0.9358, 0.1504, 0.9358, 0.3045, 0.9254, 0.3054, 0.9358, 0.1504, 0.9465, 0.1498, 0.9465, 0.304, 0.9358, 0.3045, 0.9465, 0.1498, 0.9575, 0.1496, 0.9575, 0.3038, 0.9465, 0.304, 0.9575, 0.1496, 0.9686, 0.1497, 0.9686, 0.3038, 0.9575, 0.3038, 0.8261, 0.7077, 0.8261, 0.6903, 0.9201, 0.6871, 0.9201, 0.7044, 0.9927, 0.1347, 0.8981, 0.1347, 0.8981, 0.1193, 0.9927, 0.1193, 0.9927, 0.01791, 0.8981, 0.01791, 0.8981, 1.227e-08, 0.9927, 1.942e-08, 0.8261, 0.6903, 0.826, 0.6727, 0.92, 0.6694, 0.9201, 0.6871, 0.9927, 0.1496, 0.8981, 0.1496, 0.8981, 0.1347, 0.9927, 0.1347, 0.9927, 0.03561, 0.8981, 0.03561, 0.8981, 0.01791, 0.9927, 0.01791, 0.826, 0.6727, 0.8257, 0.6549, 0.9197, 0.6516, 0.92, 0.6694, 0.825, 0.7734, 0.919, 0.7702, 0.9185, 0.7854, 0.8245, 0.7887, 0.9927, 0.05305, 0.8981, 0.05305, 0.8981, 0.03561, 0.9927, 0.03561, 0.8257, 0.6549, 0.8254, 0.6368, 0.9194, 0.6336, 0.9197, 0.6516, 0.8254, 0.7576, 0.9194, 0.7544, 0.919, 0.7702, 0.825, 0.7734, 0.9927, 0.07018, 0.8981, 0.07018, 0.8981, 0.05305, 0.9927, 0.05305, 0.8254, 0.6368, 0.825, 0.6187, 0.919, 0.6154, 0.9194, 0.6336, 0.8257, 0.7414, 0.9197, 0.7381, 0.9194, 0.7544, 0.8254, 0.7576, 0.9927, 0.08695, 0.8981, 0.08695, 0.8981, 0.07018, 0.9927, 0.07018, 0.825, 0.6187, 0.8245, 0.6005, 0.9185, 0.5972, 0.919, 0.6154, 0.826, 0.7247, 0.92, 0.7214, 0.9197, 0.7381, 0.8257, 0.7414, 0.9927, 0.1033, 0.8981, 0.1033, 0.8981, 0.08695, 0.9927, 0.08695, 0.8261, 0.7077, 0.9201, 0.7044, 0.92, 0.7214, 0.826, 0.7247, 0.9927, 0.1193, 0.8981, 0.1193, 0.8981, 0.1033, 0.9927, 0.1033, 0.6739, 0.1025, 0.8514, 4.971e-08, 0.8601, 0.01605, 0.6775, 0.1091, 0.6775, 0.1091, 0.8601, 0.01605, 0.8679, 0.03253, 0.6807, 0.1159, 0.6807, 0.1159, 0.8679, 0.03253, 0.8749, 0.0494, 0.6836, 0.1229, 0.6836, 0.1229, 0.8749, 0.0494, 0.881, 0.06662, 0.6861, 0.13, 0.6861, 0.13, 0.881, 0.06662, 0.8862, 0.08412, 0.6882, 0.1372, 0.6882, 0.1372, 0.8862, 0.08412, 0.8905, 0.1019, 0.69, 0.1445, 0.69, 0.1445, 0.8905, 0.1019, 0.8938, 0.1198, 0.6914, 0.1519, 0.6914, 0.1519, 0.8938, 0.1198, 0.8962, 0.1379, 0.6923, 0.1594, 0.6923, 0.1594, 0.8962, 0.1379, 0.8976, 0.1561, 0.6929, 0.1669, 0.6929, 0.1669, 0.8976, 0.1561, 0.8981, 0.1744, 0.6931, 0.1744, 0.6931, 0.1744, 0.8981, 0.1744, 0.8976, 0.1927, 0.6929, 0.1819, 0.6929, 0.1819, 0.8976, 0.1927, 0.8962, 0.2109, 0.6923, 0.1894, 0.6923, 0.1894, 0.8962, 0.2109, 0.8938, 0.229, 0.6914, 0.1969, 0.6914, 0.1969, 0.8938, 0.229, 0.8905, 0.2469, 0.69, 0.2043, 0.69, 0.2043, 0.8905, 0.2469, 0.8862, 0.2647, 0.6882, 0.2116, 0.6882, 0.2116, 0.8862, 0.2647, 0.881, 0.2822, 0.6861, 0.2189, 0.6861, 0.2189, 0.881, 0.2822, 0.8749, 0.2994, 0.6836, 0.2259, 0.6836, 0.2259, 0.8749, 0.2994, 0.8679, 0.3163, 0.6807, 0.2329, 0.6807, 0.2329, 0.8679, 0.3163, 0.8601, 0.3328, 0.6775, 0.2397, 0.6775, 0.2397, 0.8601, 0.3328, 0.8514, 0.3488, 0.6739, 0.2463, 0.8353, 0.3498, 0.8353, 0.5939, 0.8298, 0.5935, 0.8298, 0.3493, 0.9397, 0.353, 0.9397, 0.5972, 0.9322, 0.5972, 0.9322, 0.353, 0.8876, 0.3525, 0.8876, 0.5966, 0.8805, 0.5964, 0.8805, 0.3522, 0.8411, 0.3502, 0.8411, 0.5944, 0.8353, 0.5939, 0.8353, 0.3498, 0.9472, 0.3529, 0.9472, 0.5971, 0.9397, 0.5972, 0.9397, 0.353, 0.8949, 0.3526, 0.8949, 0.5968, 0.8876, 0.5966, 0.8876, 0.3525, 0.8472, 0.3506, 0.8472, 0.5948, 0.8411, 0.5944, 0.8411, 0.3502, 0.9547, 0.3528, 0.9547, 0.597, 0.9472, 0.5971, 0.9472, 0.3529, 0.9022, 0.3528, 0.9022, 0.597, 0.8949, 0.5968, 0.8949, 0.3526, 0.8535, 0.351, 0.8535, 0.5952, 0.8472, 0.5948, 0.8472, 0.3506, 0.962, 0.3527, 0.962, 0.5969, 0.9547, 0.597, 0.9547, 0.3528, 0.9097, 0.3529, 0.9097, 0.5971, 0.9022, 0.597, 0.9022, 0.3528, 0.8599, 0.3514, 0.8599, 0.5955, 0.8535, 0.5952, 0.8535, 0.351, 0.9171, 0.353, 0.9171, 0.5971, 0.9097, 0.5971, 0.9097, 0.3529, 0.8666, 0.3517, 0.8666, 0.5958, 0.8599, 0.5955, 0.8599, 0.3514, 0.9247, 0.353, 0.9247, 0.5972, 0.9171, 0.5971, 0.9171, 0.353, 0.8735, 0.352, 0.8735, 0.5961, 0.8666, 0.5958, 0.8666, 0.3517, 0.8298, 0.3493, 0.8298, 0.5935, 0.8245, 0.593, 0.8245, 0.3488, 0.9322, 0.353, 0.9322, 0.5972, 0.9247, 0.5972, 0.9247, 0.353, 0.8805, 0.3522, 0.8805, 0.5964, 0.8735, 0.5961, 0.8735, 0.352, 0.0, 0.0, 0.0, 0.0, 0.3758, 0.897, 0.0, 0.0, 0.5232, 0.84, 0.6739, 0.3822, 0.5232, 0.3822, 0.9201, 0.7551, 0.9311, 0.7551, 0.9421, 0.7551, 0.9529, 0.7552, 0.9633, 0.7553, 0.9732, 0.7555, 0.9824, 0.7557, 0.786, 0.7622, 0.777, 0.7622, 0.7674, 0.7623, 0.7571, 0.7623, 0.7464, 0.7623, 0.7354, 0.7624, 0.7244, 0.7624, 0.7134, 0.7625, 0.7027, 0.7625, 0.6925, 0.7625, 0.6828, 0.7626, 0.8981, 0.3095, 0.9064, 0.3079, 0.9155, 0.3065, 0.9254, 0.3054, 0.9358, 0.3045, 0.9465, 0.304, 0.9575, 0.3038, 0.9686, 0.3038, 0.0, 0.0, 0.3758, 0.897, 0.0, 0.0, 0.9686, 0.1497, 0.9575, 0.1496, 0.9465, 0.1498, 0.9358, 0.1504, 0.9254, 0.1512, 0.9155, 0.1523, 0.9064, 0.1537, 0.8981, 0.1554, 0.6828, 0.9206, 0.6925, 0.9206, 0.7027, 0.9205, 0.7134, 0.9205, 0.7244, 0.9204, 0.7354, 0.9204, 0.7464, 0.9204, 0.7571, 0.9203, 0.7674, 0.9203, 0.777, 0.9202, 0.786, 0.9202, 0.9824, 0.5977, 0.9732, 0.5975, 0.9633, 0.5974, 0.9529, 0.5973, 0.9421, 0.5972, 0.9311, 0.5972, 0.9201, 0.5972, 0.8245, 0.6416, 0.6739, 0.6416, 0.0, 0.0, 0.0, 0.0, 0.3758, 0.897, 0.0, 0.0, 0.0, 0.0, 0.0, 0.0, 0.0, 0.0])
_uv.active_render = True
me_plane.materials.append(None)
me_plane.auto_texspace = False
me_plane.update()

# ---- objects
ob_plane = bpy.data.objects.new('Plane', me_plane)
ob_rotator = bpy.data.objects.new('Rotator', None)

# ---- transforms, parenting, visibility, modifiers, constraints
ob_plane.location = (0.0, 0.0, 0.0)
_vg = ob_plane.vertex_groups.new(name='Group')
_m = ob_plane.modifiers.new('Mirror', 'MIRROR')
_m.use_axis = (False, False, True)
_m.merge_threshold = 0.027
_m.mirror_object = ob_rotator
_m = ob_plane.modifiers.new('Array', 'ARRAY')
_m.count = 3
_m.use_relative_offset = False
_m.use_merge_vertices = True
_m.use_merge_vertices_cap = True
_m.use_object_offset = True
_m.offset_object = ob_rotator
_m = ob_plane.modifiers.new('Mirror.001', 'MIRROR')
_m.merge_threshold = 0.008
_m = ob_plane.modifiers.new('Bevel', 'BEVEL')
_m.segments = 16
_m = ob_plane.modifiers.new('Smooth by Angle', 'NODES')
_m.node_group = ng_smooth_by_angle
_m.use_pin_to_last = True
_m.show_group_selector = False
ob_rotator.location = (0.0, 0.0, 0.0)
ob_rotator.rotation_euler = (0.0, 0.0, 2.094)
ob_rotator.empty_display_type = 'ARROWS'

# ---- collection membership
col_collection.objects.link(ob_plane)
col_collection.objects.link(ob_rotator)

# ---- scene / render settings (as saved in the file)
scene.frame_start = 1; scene.frame_end = 250; scene.frame_set(1)
scene.render.engine = 'BLENDER_EEVEE_NEXT'
bpy.context.view_layer.update()

# ---- added for rendering (the .blend has no active camera and no usable light): camera, sun
cam_auto = bpy.data.cameras.new('AutoCamera')
cam_auto.lens = 50.0
cam_auto.sensor_width = 36.0
cam_auto.clip_end = 1000.0
ob_auto_camera = bpy.data.objects.new('AutoCamera', cam_auto)
scene.collection.objects.link(ob_auto_camera)
ob_auto_camera.location = (3.00977, -1.61155, 2.18259)
ob_auto_camera.rotation_euler = (1.09748, -7.21219e-08, 0.694738)
scene.camera = ob_auto_camera
light_auto_sun = bpy.data.lights.new('AutoSun', 'SUN')
light_auto_sun.energy = 3.0
light_auto_sun.angle = 0.0523599
ob_auto_sun = bpy.data.objects.new('AutoSun', light_auto_sun)
scene.collection.objects.link(ob_auto_sun)
ob_auto_sun.rotation_euler = (0.872665, 0.174533, 0.523599)
bpy.context.view_layer.update()
